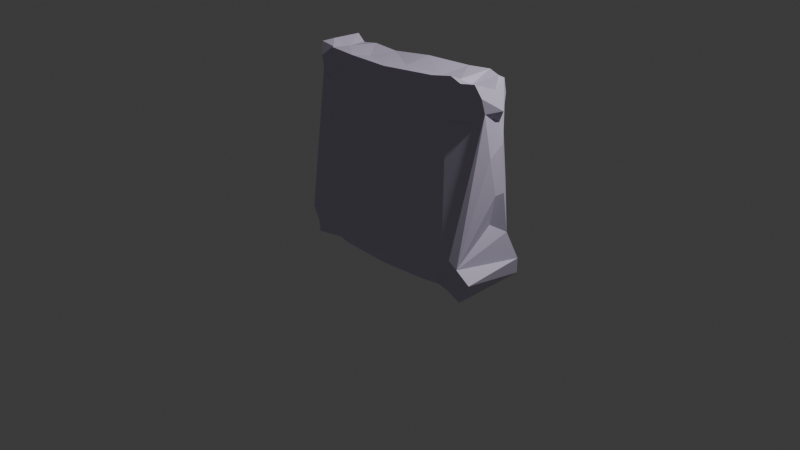 # Source: ParedCaminable.blend  (saved by Blender 4.3.34; exported with 4.5.12 LTS)
import bpy
from mathutils import Matrix  # noqa: F401  (used for matrix-valued properties, if any)

bpy.ops.wm.read_factory_settings(use_empty=True)
scene = bpy.context.scene
scene.name = 'Scene'

# ---- collections
col_collection = bpy.data.collections.new('Collection'); scene.collection.children.link(col_collection)

# ---- materials (node trees are filled in below, after node groups)
mat_material_001 = bpy.data.materials.new('Material.001')

# ---- material node trees
mat_material_001.use_nodes = True; mat_material_001.node_tree.nodes.clear()
_N = mat_material_001.node_tree.nodes; _L = mat_material_001.node_tree.links
n0 = _N.new('ShaderNodeBsdfPrincipled'); n0.name = 'Principled BSDF'; n0.location = (10, 300)
n0.inputs[0].default_value = (0.6807, 0.6172, 0.8002, 1.0)
n0.inputs[2].default_value = 0.58
n1 = _N.new('ShaderNodeOutputMaterial'); n1.name = 'Material Output'; n1.location = (300, 300)
_L.new(n0.outputs[0], n1.inputs[0])
n1.is_active_output = True

# ---- world
world_world = bpy.data.worlds.new('World'); scene.world = world_world
world_world.use_nodes = True; world_world.node_tree.nodes.clear()
_N = world_world.node_tree.nodes; _L = world_world.node_tree.links
n0 = _N.new('ShaderNodeOutputWorld'); n0.name = 'World Output'; n0.location = (300, 300)
n1 = _N.new('ShaderNodeBackground'); n1.name = 'Background'; n1.location = (10, 300)
n1.inputs[0].default_value = (0.05088, 0.05088, 0.05088, 1.0)
_L.new(n1.outputs[0], n0.inputs[0])
n0.is_active_output = True
world_world.color = (0.05088, 0.05088, 0.05088)
world_world.sun_shadow_jitter_overblur = 0.0

# ---- cameras
cam_camera = bpy.data.cameras.new('Camera')
cam_camera.clip_end = 100.0
cam_camera.ortho_scale = 7.314

# ---- lights
light_light = bpy.data.lights.new('Light', 'POINT')
light_light.energy = 1000.0
light_light.shadow_soft_size = 0.1

# ---- meshes
me_plane = bpy.data.meshes.new('Plane')
me_plane.from_pydata([(-0.9989, -0.9025, 0.4324), (1.019, -0.9938, 0.4373), (-1.099, 0.9949, -0.2273), (1.074, 1.047, -0.1443), (-1.038, 0.9105, -0.6455), (-1.042, -1.074, -0.1658), (0.948, -1.036, -0.2767), (0.9794, 0.8778, -0.6093), (-1.067, -0.0615, -0.07571), (1.171, -0.04417, -0.09346), (-0.9659, -0.1772, -0.426), (0.9944, -0.09097, -0.4247), (1.15, 0.9367, -0.3069), (1.003, -1.034, -0.1078), (-1.014, -0.9889, -0.1298), (-1.122, 0.9491, -0.3913), (-0.9897, -0.1024, -0.2468), (1.188, -0.05429, -0.1885), (-1.127, -0.5263, -0.1096), (-1.03, -0.6124, -0.3066), (1.079, -0.3677, -0.05032), (0.9873, -0.5765, -0.3232), (1.182, -0.4739, -0.1563), (-1.122, -0.4926, -0.1746), (1.172, 0.3457, -0.1005), (0.9828, 0.3842, -0.4999), (-1.079, 0.4544, -0.1219), (-1.044, 0.3643, -0.4642), (-1.003, 0.4405, -0.2299), (1.188, 0.426, -0.267), (-0.00835, -0.922, 0.4344), (-0.06206, 1.0, -0.1055), (0.03237, -1.033, -0.2733), (0.05117, 0.9197, -0.5788), (-0.006482, -0.1035, -0.4417), (0.006917, -0.9908, -0.08202), (0.005625, 0.9255, -0.3156), (-0.05208, -0.5767, -0.3348), (-0.004539, 0.356, -0.537), (0.4964, -0.9104, 0.4265), (0.5471, -0.9881, -0.1652), (0.4978, 0.9342, -0.3052), (0.5046, 1.001, -0.1732), (0.5571, 0.9165, -0.598), (0.5538, -0.1279, -0.3742), (0.5258, -1.031, -0.06667), (0.4438, -0.5404, -0.3208), (0.4577, 0.3695, -0.4627), (-0.5253, 1.009, -0.1188), (-0.4305, 0.8654, -0.5823), (-0.4601, -0.1395, -0.3939), (-0.5137, -0.9992, -0.03738), (-0.457, -0.6123, -0.3675), (-0.4349, 0.3843, -0.5218), (-0.5099, -0.8464, 0.4601), (-0.5025, -1.105, -0.1491), (-0.4941, 0.9225, -0.3058), (-0.8223, 1.025, -0.1319), (-0.7438, 0.8724, -0.6115), (-0.7388, -0.1001, -0.5342), (-0.7514, -1.07, -0.1326), (-0.6664, -0.5196, -0.3161), (-0.6884, 0.3918, -0.5248), (-0.726, -0.9086, 0.3731), (-0.6775, -1.076, -0.1889), (-0.7877, 0.9691, -0.3146), (0.752, -0.8927, 0.4182), (0.7697, -0.9977, -0.2315), (0.7603, 0.9689, -0.2773), (0.769, 1.056, -0.1628), (0.7795, 0.9091, -0.643), (0.7423, -0.1415, -0.4832), (0.6571, -1.074, -0.06048), (0.749, -0.6037, -0.3079), (0.7105, 0.381, -0.4849), (-0.9171, -0.5532, 0.4211), (-1.04, -0.8048, -0.2679), (1.223, -0.7925, -0.2068), (0.9399, -0.5561, 0.3989), (0.9744, -0.7741, -0.3022), (-1.043, -0.7816, -0.169), (0.002603, -0.8074, -0.2507), (0.07669, -0.5437, 0.4752), (0.5023, -0.8035, -0.266), (0.4665, -0.5994, 0.4302), (-0.5871, -0.6307, 0.4816), (-0.4934, -0.7768, -0.2977), (-0.7482, -0.5987, 0.4646), (0.776, -0.7772, -0.259), (0.7248, -0.6053, 0.4101), (1.037, 0.6738, -0.1132), (0.9912, 0.6476, -0.5544), (-1.016, 0.6915, -0.2953), (-0.908, 0.6843, -0.05811), (-0.9879, 0.6028, -0.5523), (1.155, 0.6222, -0.291), (-0.02437, 0.6012, -0.5713), (-0.02896, 0.6627, -0.0279), (0.5025, 0.6473, -0.6525), (0.4656, 0.6382, -0.02984), (-0.4622, 0.6517, -0.01854), (-0.5111, 0.619, -0.5553), (-0.6868, 0.6569, -0.578), (-0.7999, 0.678, -0.07545), (0.7441, 0.6767, -0.5824), (0.7339, 0.6503, -0.0373), (0.8697, -0.9108, 0.4276), (0.8561, -1.046, -0.2341), (0.8373, 0.9085, -0.3426), (0.9065, 1.024, -0.1346), (0.9313, 0.9017, -0.5895), (0.8532, -0.08703, -0.4073), (0.8389, -1.233, -0.1257), (0.8712, -0.6035, -0.2994), (0.8762, 0.3299, -0.5448), (0.8809, -0.794, -0.3044), (0.8428, -0.5827, 0.4058), (0.8093, 0.6062, -0.5553), (0.87, 0.6807, -0.05415), (1.131, 0.9213, -0.1464), (0.9757, 0.7268, -0.6055), (-1.083, 0.6991, -0.3842), (-0.004954, 0.7541, -0.5831), (0.5362, 0.724, -0.6383), (-0.4771, 0.7501, -0.555), (-0.7302, 0.7528, -0.5516), (0.7181, 0.7603, -0.5622), (-1.031, 0.9036, -0.1335), (-1.07, 0.7151, -0.5915), (1.231, 0.7556, -0.2902), (-0.06451, 0.947, -0.09532), (0.5033, 0.9533, -0.1585), (-0.5863, 0.9102, -0.1179), (-0.7796, 0.9272, -0.08788), (0.7323, 0.9187, -0.09862), (0.8769, 0.771, -0.582), (0.8576, 0.9271, -0.1247), (-0.8917, 0.9955, -0.1901), (-0.9317, 0.8451, -0.6136), (-0.8548, -0.04466, -0.5279), (-0.8419, -0.5449, -0.3929), (-0.8584, 0.3799, -0.5006), (-0.9776, -0.8943, 0.431), (-0.8585, -1.116, -0.2118), (-0.9164, 0.8493, -0.3123), (-0.8174, -0.6541, 0.4563), (-0.9186, 0.7027, -0.079), (-0.7932, 0.6581, -0.5462), (-0.8924, 0.8702, -0.136), (-0.8608, 0.7457, -0.5855), (-1.005, -0.7865, 0.4079), (-0.9685, -0.9324, -0.2573), (1.177, -0.9856, -0.2148), (0.0008129, -0.7433, 0.4922), (0.5044, -0.8041, 0.4255), (-0.5052, -0.8017, 0.4891), (-0.7573, -0.7922, 0.4046), (0.7882, -0.7759, 0.4398), (1.152, -0.7702, 0.3988), (1.067, -0.896, -0.3016), (-1.036, -0.9354, -0.201), (0.07209, -0.9397, -0.2547), (0.4958, -0.945, -0.2423), (-0.4959, -0.914, -0.2347), (0.7301, -0.9047, -0.1988), (0.8574, -0.7695, 0.396), (-0.8311, -0.9367, -0.26), (-0.8663, -0.7796, 0.427), (0.4591, -0.6893, 0.4303), (0.7323, -0.6955, 0.41), (-0.8528, -0.7289, 0.4421), (-0.7462, -0.6909, 0.4646), (-0.5901, -0.7219, 0.4816), (0.07617, -0.6345, 0.4752), (0.8587, -0.6713, 0.4057), (1.021, -0.6353, 0.398), (0.4653, 0.7229, -0.06055), (0.7204, 0.734, -0.06901), (-0.9102, 0.7872, -0.1103), (-0.785, 0.7612, -0.1064), (-0.4577, 0.7365, -0.04905), (-0.02834, 0.7473, -0.05893), (0.8552, 0.7646, -0.08427), (1.136, 0.7642, -0.1524), (-1.007, -0.5863, 0.4222), (-1.008, 0.7862, -0.1083)], [], [(136, 109, 3, 119), (135, 120, 7, 110), (129, 12, 7, 120), (160, 14, 5, 151), (144, 15, 4, 138), (112, 13, 6, 107), (28, 16, 10, 27), (22, 17, 11, 21), (113, 21, 11, 111), (20, 9, 17, 22), (26, 8, 16, 28), (106, 1, 13, 112), (137, 2, 15, 144), (150, 0, 14, 160), (119, 3, 12, 129), (8, 18, 23, 16), (175, 20, 22, 77), (115, 79, 21, 113), (77, 22, 21, 79), (16, 23, 19, 10), (9, 24, 29, 17), (185, 26, 28, 92), (92, 28, 27, 94), (17, 29, 25, 11), (111, 11, 25, 114), (50, 34, 38, 53), (86, 81, 37, 52), (42, 31, 36, 41), (54, 30, 35, 51), (52, 37, 34, 50), (51, 35, 32, 55), (41, 36, 33, 43), (124, 122, 33, 49), (132, 48, 31, 130), (68, 41, 43, 70), (69, 42, 41, 68), (34, 44, 47, 38), (81, 83, 46, 37), (30, 39, 45, 35), (37, 46, 44, 34), (35, 45, 40, 32), (122, 123, 43, 33), (130, 31, 42, 131), (133, 57, 48, 132), (125, 124, 49, 58), (60, 51, 55, 64), (61, 52, 50, 59), (63, 54, 51, 60), (140, 19, 76, 151, 166, 143, 64, 55, 163, 86, 52, 61), (59, 50, 53, 62), (31, 48, 56, 36), (36, 56, 49, 33), (139, 59, 62, 141), (5, 14, 0, 142, 63, 60, 64, 143), (140, 61, 59, 139), (149, 125, 58, 138), (148, 137, 57, 133), (48, 57, 65, 56), (56, 65, 58, 49), (109, 69, 68, 108), (108, 68, 70, 110), (44, 71, 74, 47), (83, 88, 73, 46), (39, 66, 72, 45), (46, 73, 71, 44), (45, 72, 67, 40), (123, 126, 70, 43), (131, 42, 69, 134), (154, 168, 169, 157), (162, 164, 88, 83), (167, 170, 171, 156), (156, 171, 172, 155), (153, 173, 168, 154), (161, 162, 83, 81), (155, 172, 173, 153), (163, 161, 81, 86), (152, 77, 79, 159), (165, 174, 175, 158), (158, 175, 77, 152), (18, 184, 80, 23), (23, 80, 76, 19), (47, 74, 104, 98), (141, 62, 102, 147), (62, 53, 101, 102), (38, 47, 98, 96), (53, 38, 96, 101), (121, 92, 94, 128), (127, 185, 92, 121), (24, 183, 95, 29), (29, 95, 91, 25), (114, 25, 91, 117), (74, 114, 117, 104), (157, 169, 174, 165), (12, 108, 110, 7), (3, 109, 108, 12), (71, 111, 114, 74), (88, 115, 113, 73), (66, 106, 112, 72), (73, 113, 111, 71), (72, 112, 107, 67), (126, 135, 110, 70), (134, 69, 109, 136), (177, 134, 136, 182), (104, 117, 135, 126), (2, 127, 121, 15), (15, 121, 128, 4), (176, 131, 134, 177), (98, 104, 126, 123), (178, 148, 133, 179), (147, 102, 125, 149), (102, 101, 124, 125), (179, 133, 132, 180), (181, 130, 131, 176), (96, 98, 123, 122), (180, 132, 130, 181), (101, 96, 122, 124), (183, 119, 129, 95), (95, 129, 120, 91), (117, 91, 120, 135), (182, 136, 119, 183), (94, 147, 149, 128), (185, 127, 148, 178), (27, 141, 147, 94), (150, 184, 170, 167), (127, 2, 137, 148), (128, 149, 138, 4), (19, 140, 139, 10), (10, 139, 141, 27), (89, 84, 82, 85, 87, 145, 75, 93, 146, 103, 100, 97, 99, 105, 118, 90, 78, 116), (57, 137, 144, 65), (65, 144, 138, 58), (0, 150, 167, 142), (5, 143, 166, 151), (107, 6, 159, 79, 115, 88, 164, 67), (66, 157, 165, 106), (1, 158, 152, 13), (106, 165, 158, 1), (13, 152, 159, 6), (55, 32, 161, 163), (54, 155, 153, 30), (32, 40, 162, 161), (30, 153, 154, 39), (63, 156, 155, 54), (142, 167, 156, 63), (40, 67, 164, 162), (39, 154, 157, 66), (184, 150, 160, 80), (80, 160, 151, 76), (20, 175, 183, 24, 9), (26, 185, 184, 18, 8), (84, 89, 169, 168), (145, 87, 171, 170), (87, 85, 172, 171), (82, 84, 168, 173), (85, 82, 173, 172), (116, 78, 175, 174), (105, 99, 176, 177), (103, 146, 178, 179), (100, 103, 179, 180), (99, 97, 181, 176), (97, 100, 180, 181), (90, 118, 182, 183), (89, 116, 174, 169), (118, 105, 177, 182), (75, 145, 170, 184), (146, 93, 185, 178), (93, 75, 184, 185), (78, 90, 183, 175)])
_uv = me_plane.uv_layers.new(name='UVMap')
_uv.uv.foreach_set('vector', [0.9375, 0.9375, 0.9375, 1.0, 1.0, 1.0, 1.0, 0.9375, 0.9375, 0.9375, 1.0, 0.9375, 1.0, 1.0, 0.9375, 1.0, 1.0, 0.9375, 1.0, 1.0, 1.0, 1.0, 1.0, 0.9375, 0.0, 0.0625, 0.0, 0.0, 0.0, 0.0, 0.0, 0.0625, 0.0625, 1.0, 0.0, 1.0, 0.0, 1.0, 0.0625, 1.0, 0.9375, 0.0, 1.0, 0.0, 1.0, 0.0, 0.9375, 0.0, 0.0, 0.75, 0.0, 0.5, 0.0, 0.5, 0.0, 0.75, 1.0, 0.25, 1.0, 0.5, 1.0, 0.5, 1.0, 0.25, 0.9375, 0.25, 1.0, 0.25, 1.0, 0.5, 0.9375, 0.5, 1.0, 0.25, 1.0, 0.5, 1.0, 0.5, 1.0, 0.25, 0.0, 0.75, 0.0, 0.5, 0.0, 0.5, 0.0, 0.75, 0.9375, 0.0, 1.0, 0.0, 1.0, 0.0, 0.9375, 0.0, 0.0625, 1.0, 0.0, 1.0, 0.0, 1.0, 0.0625, 1.0, 0.0, 0.0625, 0.0, 0.0, 0.0, 0.0, 0.0, 0.0625, 1.0, 0.9375, 1.0, 1.0, 1.0, 1.0, 1.0, 0.9375, 0.0, 0.5, 0.0, 0.25, 0.0, 0.25, 0.0, 0.5, 1.0, 0.125, 1.0, 0.25, 1.0, 0.25, 1.0, 0.125, 0.9375, 0.125, 1.0, 0.125, 1.0, 0.25, 0.9375, 0.25, 1.0, 0.125, 1.0, 0.25, 1.0, 0.25, 1.0, 0.125, 0.0, 0.5, 0.0, 0.25, 0.0, 0.25, 0.0, 0.5, 1.0, 0.5, 1.0, 0.75, 1.0, 0.75, 1.0, 0.5, 0.0, 0.875, 0.0, 0.75, 0.0, 0.75, 0.0, 0.875, 0.0, 0.875, 0.0, 0.75, 0.0, 0.75, 0.0, 0.875, 1.0, 0.5, 1.0, 0.75, 1.0, 0.75, 1.0, 0.5, 0.9375, 0.5, 1.0, 0.5, 1.0, 0.75, 0.9375, 0.75, 0.25, 0.5, 0.5, 0.5, 0.5, 0.75, 0.25, 0.75, 0.25, 0.125, 0.5, 0.125, 0.5, 0.25, 0.25, 0.25, 0.75, 1.0, 0.5, 1.0, 0.5, 1.0, 0.75, 1.0, 0.25, 0.0, 0.5, 0.0, 0.5, 0.0, 0.25, 0.0, 0.25, 0.25, 0.5, 0.25, 0.5, 0.5, 0.25, 0.5, 0.25, 0.0, 0.5, 0.0, 0.5, 0.0, 0.25, 0.0, 0.75, 1.0, 0.5, 1.0, 0.5, 1.0, 0.75, 1.0, 0.25, 0.9375, 0.5, 0.9375, 0.5, 1.0, 0.25, 1.0, 0.25, 0.9375, 0.25, 1.0, 0.5, 1.0, 0.5, 0.9375, 0.875, 1.0, 0.75, 1.0, 0.75, 1.0, 0.875, 1.0, 0.875, 1.0, 0.75, 1.0, 0.75, 1.0, 0.875, 1.0, 0.5, 0.5, 0.75, 0.5, 0.75, 0.75, 0.5, 0.75, 0.5, 0.125, 0.75, 0.125, 0.75, 0.25, 0.5, 0.25, 0.5, 0.0, 0.75, 0.0, 0.75, 0.0, 0.5, 0.0, 0.5, 0.25, 0.75, 0.25, 0.75, 0.5, 0.5, 0.5, 0.5, 0.0, 0.75, 0.0, 0.75, 0.0, 0.5, 0.0, 0.5, 0.9375, 0.75, 0.9375, 0.75, 1.0, 0.5, 1.0, 0.5, 0.9375, 0.5, 1.0, 0.75, 1.0, 0.75, 0.9375, 0.125, 0.9375, 0.125, 1.0, 0.25, 1.0, 0.25, 0.9375, 0.125, 0.9375, 0.25, 0.9375, 0.25, 1.0, 0.125, 1.0, 0.125, 0.0, 0.25, 0.0, 0.25, 0.0, 0.125, 0.0, 0.125, 0.25, 0.25, 0.25, 0.25, 0.5, 0.125, 0.5, 0.125, 0.0, 0.25, 0.0, 0.25, 0.0, 0.125, 0.0, 0.0625, 0.25, 0.0, 0.25, 0.0, 0.125, 0.0, 0.0625, 0.0625, 0.0625, 0.0625, 0.0, 0.125, 0.0, 0.25, 0.0, 0.25, 0.0625, 0.25, 0.125, 0.25, 0.25, 0.125, 0.25, 0.125, 0.5, 0.25, 0.5, 0.25, 0.75, 0.125, 0.75, 0.5, 1.0, 0.25, 1.0, 0.25, 1.0, 0.5, 1.0, 0.5, 1.0, 0.25, 1.0, 0.25, 1.0, 0.5, 1.0, 0.0625, 0.5, 0.125, 0.5, 0.125, 0.75, 0.0625, 0.75, 0.0, 0.0, 0.0, 0.0, 0.0, 0.0, 0.0625, 0.0, 0.125, 0.0, 0.125, 0.0, 0.125, 0.0, 0.0625, 0.0, 0.0625, 0.25, 0.125, 0.25, 0.125, 0.5, 0.0625, 0.5, 0.0625, 0.9375, 0.125, 0.9375, 0.125, 1.0, 0.0625, 1.0, 0.0625, 0.9375, 0.0625, 1.0, 0.125, 1.0, 0.125, 0.9375, 0.25, 1.0, 0.125, 1.0, 0.125, 1.0, 0.25, 1.0, 0.25, 1.0, 0.125, 1.0, 0.125, 1.0, 0.25, 1.0, 0.9375, 1.0, 0.875, 1.0, 0.875, 1.0, 0.9375, 1.0, 0.9375, 1.0, 0.875, 1.0, 0.875, 1.0, 0.9375, 1.0, 0.75, 0.5, 0.875, 0.5, 0.875, 0.75, 0.75, 0.75, 0.75, 0.125, 0.875, 0.125, 0.875, 0.25, 0.75, 0.25, 0.75, 0.0, 0.875, 0.0, 0.875, 0.0, 0.75, 0.0, 0.75, 0.25, 0.875, 0.25, 0.875, 0.5, 0.75, 0.5, 0.75, 0.0, 0.875, 0.0, 0.875, 0.0, 0.75, 0.0, 0.75, 0.9375, 0.875, 0.9375, 0.875, 1.0, 0.75, 1.0, 0.75, 0.9375, 0.75, 1.0, 0.875, 1.0, 0.875, 0.9375, 0.75, 0.0625, 0.75, 0.125, 0.875, 0.125, 0.875, 0.0625, 0.75, 0.0625, 0.875, 0.0625, 0.875, 0.125, 0.75, 0.125, 0.0625, 0.0625, 0.0625, 0.125, 0.125, 0.125, 0.125, 0.0625, 0.125, 0.0625, 0.125, 0.125, 0.25, 0.125, 0.25, 0.0625, 0.5, 0.0625, 0.5, 0.125, 0.75, 0.125, 0.75, 0.0625, 0.5, 0.0625, 0.75, 0.0625, 0.75, 0.125, 0.5, 0.125, 0.25, 0.0625, 0.25, 0.125, 0.5, 0.125, 0.5, 0.0625, 0.25, 0.0625, 0.5, 0.0625, 0.5, 0.125, 0.25, 0.125, 1.0, 0.0625, 1.0, 0.125, 1.0, 0.125, 1.0, 0.0625, 0.9375, 0.0625, 0.9375, 0.125, 1.0, 0.125, 1.0, 0.0625, 1.0, 0.0625, 1.0, 0.125, 1.0, 0.125, 1.0, 0.0625, 0.0, 0.25, 0.0, 0.125, 0.0, 0.125, 0.0, 0.25, 0.0, 0.25, 0.0, 0.125, 0.0, 0.125, 0.0, 0.25, 0.75, 0.75, 0.875, 0.75, 0.875, 0.875, 0.75, 0.875, 0.0625, 0.75, 0.125, 0.75, 0.125, 0.875, 0.0625, 0.875, 0.125, 0.75, 0.25, 0.75, 0.25, 0.875, 0.125, 0.875, 0.5, 0.75, 0.75, 0.75, 0.75, 0.875, 0.5, 0.875, 0.25, 0.75, 0.5, 0.75, 0.5, 0.875, 0.25, 0.875, 0.0, 0.9375, 0.0, 0.875, 0.0, 0.875, 0.0, 0.9375, 0.0, 0.9375, 0.0, 0.875, 0.0, 0.875, 0.0, 0.9375, 1.0, 0.75, 1.0, 0.875, 1.0, 0.875, 1.0, 0.75, 1.0, 0.75, 1.0, 0.875, 1.0, 0.875, 1.0, 0.75, 0.9375, 0.75, 1.0, 0.75, 1.0, 0.875, 0.9375, 0.875, 0.875, 0.75, 0.9375, 0.75, 0.9375, 0.875, 0.875, 0.875, 0.875, 0.0625, 0.875, 0.125, 0.9375, 0.125, 0.9375, 0.0625, 1.0, 1.0, 0.9375, 1.0, 0.9375, 1.0, 1.0, 1.0, 1.0, 1.0, 0.9375, 1.0, 0.9375, 1.0, 1.0, 1.0, 0.875, 0.5, 0.9375, 0.5, 0.9375, 0.75, 0.875, 0.75, 0.875, 0.125, 0.9375, 0.125, 0.9375, 0.25, 0.875, 0.25, 0.875, 0.0, 0.9375, 0.0, 0.9375, 0.0, 0.875, 0.0, 0.875, 0.25, 0.9375, 0.25, 0.9375, 0.5, 0.875, 0.5, 0.875, 0.0, 0.9375, 0.0, 0.9375, 0.0, 0.875, 0.0, 0.875, 0.9375, 0.9375, 0.9375, 0.9375, 1.0, 0.875, 1.0, 0.875, 0.9375, 0.875, 1.0, 0.9375, 1.0, 0.9375, 0.9375, 0.875, 0.875, 0.875, 0.9375, 0.9375, 0.9375, 0.9375, 0.875, 0.875, 0.875, 0.9375, 0.875, 0.9375, 0.9375, 0.875, 0.9375, 0.0, 1.0, 0.0, 0.9375, 0.0, 0.9375, 0.0, 1.0, 0.0, 1.0, 0.0, 0.9375, 0.0, 0.9375, 0.0, 1.0, 0.75, 0.875, 0.75, 0.9375, 0.875, 0.9375, 0.875, 0.875, 0.75, 0.875, 0.875, 0.875, 0.875, 0.9375, 0.75, 0.9375, 0.0625, 0.875, 0.0625, 0.9375, 0.125, 0.9375, 0.125, 0.875, 0.0625, 0.875, 0.125, 0.875, 0.125, 0.9375, 0.0625, 0.9375, 0.125, 0.875, 0.25, 0.875, 0.25, 0.9375, 0.125, 0.9375, 0.125, 0.875, 0.125, 0.9375, 0.25, 0.9375, 0.25, 0.875, 0.5, 0.875, 0.5, 0.9375, 0.75, 0.9375, 0.75, 0.875, 0.5, 0.875, 0.75, 0.875, 0.75, 0.9375, 0.5, 0.9375, 0.25, 0.875, 0.25, 0.9375, 0.5, 0.9375, 0.5, 0.875, 0.25, 0.875, 0.5, 0.875, 0.5, 0.9375, 0.25, 0.9375, 1.0, 0.875, 1.0, 0.9375, 1.0, 0.9375, 1.0, 0.875, 1.0, 0.875, 1.0, 0.9375, 1.0, 0.9375, 1.0, 0.875, 0.9375, 0.875, 1.0, 0.875, 1.0, 0.9375, 0.9375, 0.9375, 0.9375, 0.875, 0.9375, 0.9375, 1.0, 0.9375, 1.0, 0.875, 0.0, 0.875, 0.0625, 0.875, 0.0625, 0.9375, 0.0, 0.9375, 0.0, 0.875, 0.0, 0.9375, 0.0625, 0.9375, 0.0625, 0.875, 0.0, 0.75, 0.0625, 0.75, 0.0625, 0.875, 0.0, 0.875, 0.0, 0.0625, 0.0, 0.125, 0.0625, 0.125, 0.0625, 0.0625, 0.0, 0.9375, 0.0, 1.0, 0.0625, 1.0, 0.0625, 0.9375, 0.0, 0.9375, 0.0625, 0.9375, 0.0625, 1.0, 0.0, 1.0, 0.0, 0.25, 0.0625, 0.25, 0.0625, 0.5, 0.0, 0.5, 0.0, 0.5, 0.0625, 0.5, 0.0625, 0.75, 0.0, 0.75, 0.8679, 0.1631, 0.7434, 0.1656, 0.5135, 0.1761, 0.2332, 0.1594, 0.1329, 0.1654, 0.0765, 0.1503, 0.04553, 0.1622, 0.04984, 0.8319, 0.0501, 0.8319, 0.1105, 0.8266, 0.2573, 0.8226, 0.4948, 0.829, 0.7436, 0.8239, 0.8692, 0.8225, 0.9254, 0.83, 0.9725, 0.8289, 0.9614, 0.168, 0.9216, 0.1667, 0.125, 1.0, 0.0625, 1.0, 0.0625, 1.0, 0.125, 1.0, 0.125, 1.0, 0.0625, 1.0, 0.0625, 1.0, 0.125, 1.0, 0.0, 0.0, 0.0, 0.0625, 0.0625, 0.0625, 0.0625, 0.0, 0.0, 0.0, 0.0625, 0.0, 0.0625, 0.0625, 0.0, 0.0625, 0.9375, 0.0, 1.0, 0.0, 1.0, 0.0625, 1.0, 0.125, 0.9375, 0.125, 0.875, 0.125, 0.875, 0.0625, 0.875, 0.0, 0.875, 0.0, 0.875, 0.0625, 0.9375, 0.0625, 0.9375, 0.0, 1.0, 0.0, 1.0, 0.0625, 1.0, 0.0625, 1.0, 0.0, 0.9375, 0.0, 0.9375, 0.0625, 1.0, 0.0625, 1.0, 0.0, 1.0, 0.0, 1.0, 0.0625, 1.0, 0.0625, 1.0, 0.0, 0.25, 0.0, 0.5, 0.0, 0.5, 0.0625, 0.25, 0.0625, 0.25, 0.0, 0.25, 0.0625, 0.5, 0.0625, 0.5, 0.0, 0.5, 0.0, 0.75, 0.0, 0.75, 0.0625, 0.5, 0.0625, 0.5, 0.0, 0.5, 0.0625, 0.75, 0.0625, 0.75, 0.0, 0.125, 0.0, 0.125, 0.0625, 0.25, 0.0625, 0.25, 0.0, 0.0625, 0.0, 0.0625, 0.0625, 0.125, 0.0625, 0.125, 0.0, 0.75, 0.0, 0.875, 0.0, 0.875, 0.0625, 0.75, 0.0625, 0.75, 0.0, 0.75, 0.0625, 0.875, 0.0625, 0.875, 0.0, 0.0, 0.125, 0.0, 0.0625, 0.0, 0.0625, 0.0, 0.125, 0.0, 0.125, 0.0, 0.0625, 0.0, 0.0625, 0.0, 0.125, 1.0, 0.25, 1.0, 0.125, 1.0, 0.875, 1.0, 0.75, 1.0, 0.5, 0.0, 0.75, 0.0, 0.875, 0.0, 0.125, 0.0, 0.25, 0.0, 0.5, 0.7434, 0.1656, 0.8679, 0.1631, 0.875, 0.125, 0.75, 0.125, 0.0765, 0.1503, 0.1329, 0.1654, 0.125, 0.125, 0.0625, 0.125, 0.1329, 0.1654, 0.2332, 0.1594, 0.25, 0.125, 0.125, 0.125, 0.5135, 0.1761, 0.7434, 0.1656, 0.75, 0.125, 0.5, 0.125, 0.2332, 0.1594, 0.5135, 0.1761, 0.5, 0.125, 0.25, 0.125, 0.9216, 0.1667, 0.9614, 0.168, 1.0, 0.125, 0.9375, 0.125, 0.8692, 0.8225, 0.7436, 0.8239, 0.75, 0.875, 0.875, 0.875, 0.1105, 0.8266, 0.0501, 0.8319, 0.0625, 0.875, 0.125, 0.875, 0.2573, 0.8226, 0.1105, 0.8266, 0.125, 0.875, 0.25, 0.875, 0.7436, 0.8239, 0.4948, 0.829, 0.5, 0.875, 0.75, 0.875, 0.4948, 0.829, 0.2573, 0.8226, 0.25, 0.875, 0.5, 0.875, 0.9725, 0.8289, 0.9254, 0.83, 0.9375, 0.875, 1.0, 0.875, 0.8679, 0.1631, 0.9216, 0.1667, 0.9375, 0.125, 0.875, 0.125, 0.9254, 0.83, 0.8692, 0.8225, 0.875, 0.875, 0.9375, 0.875, 0.04553, 0.1622, 0.0765, 0.1503, 0.0625, 0.125, 0.0, 0.125, 0.0501, 0.8319, 0.04984, 0.8319, 0.0, 0.875, 0.0625, 0.875, 0.04984, 0.8319, 0.04553, 0.1622, 0.0, 0.125, 0.0, 0.875, 0.9614, 0.168, 0.9725, 0.8289, 1.0, 0.875, 1.0, 0.125])
me_plane.materials.append(mat_material_001)
me_plane.update()

# ---- objects
ob_light = bpy.data.objects.new('Light', light_light)
ob_camera = bpy.data.objects.new('Camera', cam_camera)
ob_plane = bpy.data.objects.new('Plane', me_plane)

# ---- transforms, parenting, visibility, modifiers, constraints
ob_light.location = (4.076, 1.005, 5.904)
ob_light.rotation_euler = (0.6503, 0.05522, 1.866)
ob_light.lock_rotations_4d = False
ob_light.empty_display_type = 'ARROWS'
ob_light.color = (0.0, 0.0, 0.0, 0.0)
ob_light.lineart.crease_threshold = 0.0
ob_camera.location = (7.359, -6.926, 4.958)
ob_camera.rotation_euler = (1.109, 0.0, 0.8149)
ob_camera.lock_rotations_4d = False
ob_camera.empty_display_type = 'ARROWS'
ob_camera.color = (0.0, 0.0, 0.0, 0.0)
ob_camera.display_type = 'WIRE'
ob_camera.lineart.crease_threshold = 0.0
ob_plane.location = (0.0, 0.0, 0.6037)
ob_plane.rotation_euler = (-1.361, -3.107, 3.142)
ob_plane.scale = (1.015, 1.015, 1.015)

# ---- collection membership
col_collection.objects.link(ob_light)
col_collection.objects.link(ob_camera)
col_collection.objects.link(ob_plane)

# ---- scene / render settings (as saved in the file)
scene.camera = ob_camera
scene.frame_start = 1; scene.frame_end = 250; scene.frame_set(1)
scene.render.engine = 'BLENDER_EEVEE_NEXT'
bpy.context.view_layer.update()
